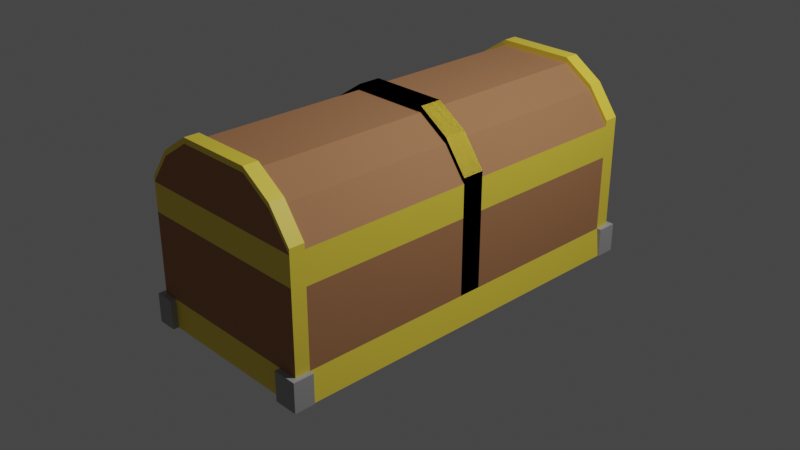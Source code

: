 # Source: Chest.blend  (saved by Blender 2.93.21; exported with 4.5.12 LTS)
import bpy
from mathutils import Matrix  # noqa: F401  (used for matrix-valued properties, if any)

bpy.ops.wm.read_factory_settings(use_empty=True)
scene = bpy.context.scene
scene.name = 'Scene'

# ---- collections
col_collection = bpy.data.collections.new('Collection'); scene.collection.children.link(col_collection)

# ---- materials (node trees are filled in below, after node groups)
mat_black = bpy.data.materials.new('Black')
mat_black.use_transparent_shadow = False
mat_wood = bpy.data.materials.new('Wood')
mat_wood.alpha_threshold = 0.0
mat_wood.use_transparent_shadow = False
mat_wood.line_color = (0.0, 0.0, 0.0, 1.0)
mat_gold = bpy.data.materials.new('gold')
mat_gold.use_transparent_shadow = False
mat_metal = bpy.data.materials.new('Metal')
mat_metal.use_transparent_shadow = False

# ---- material node trees
mat_black.use_nodes = True; mat_black.node_tree.nodes.clear()
_N = mat_black.node_tree.nodes; _L = mat_black.node_tree.links
n0 = _N.new('ShaderNodeBsdfPrincipled'); n0.name = 'Principled BSDF'; n0.location = (10, 300)
n0.distribution = 'GGX'
n0.subsurface_method = 'BURLEY'
n0.inputs[0].default_value = (0.0, 0.0, 0.0, 1.0)
n0.inputs[3].default_value = 1.45
n0.inputs[27].default_value = (0.0, 0.0, 0.0, 1.0)
n0.inputs[28].default_value = 1.0
n1 = _N.new('ShaderNodeOutputMaterial'); n1.name = 'Material Output'; n1.location = (300, 300)
_L.new(n0.outputs[0], n1.inputs[0])
n1.is_active_output = True
mat_wood.use_nodes = True; mat_wood.node_tree.nodes.clear()
_N = mat_wood.node_tree.nodes; _L = mat_wood.node_tree.links
n0 = _N.new('ShaderNodeOutputMaterial'); n0.name = 'Material Output'; n0.location = (300, 300)
n1 = _N.new('ShaderNodeBsdfPrincipled'); n1.name = 'Principled BSDF'; n1.location = (10, 300)
n1.distribution = 'GGX'
n1.subsurface_method = 'BURLEY'
n1.inputs[0].default_value = (0.4169, 0.1913, 0.08521, 1.0)
n1.inputs[2].default_value = 0.8636
n1.inputs[3].default_value = 1.45
n1.inputs[27].default_value = (0.0, 0.0, 0.0, 1.0)
n1.inputs[28].default_value = 1.0
_L.new(n1.outputs[0], n0.inputs[0])
n0.is_active_output = True
mat_gold.use_nodes = True; mat_gold.node_tree.nodes.clear()
_N = mat_gold.node_tree.nodes; _L = mat_gold.node_tree.links
n0 = _N.new('ShaderNodeBsdfPrincipled'); n0.name = 'Principled BSDF'; n0.location = (10, 300)
n0.distribution = 'GGX'
n0.subsurface_method = 'BURLEY'
n0.inputs[0].default_value = (0.9512, 0.7236, 0.06529, 1.0)
n0.inputs[3].default_value = 1.45
n0.inputs[27].default_value = (0.0, 0.0, 0.0, 1.0)
n0.inputs[28].default_value = 1.0
n1 = _N.new('ShaderNodeOutputMaterial'); n1.name = 'Material Output'; n1.location = (300, 300)
_L.new(n0.outputs[0], n1.inputs[0])
n1.is_active_output = True
mat_metal.use_nodes = True; mat_metal.node_tree.nodes.clear()
_N = mat_metal.node_tree.nodes; _L = mat_metal.node_tree.links
n0 = _N.new('ShaderNodeBsdfPrincipled'); n0.name = 'Principled BSDF'; n0.location = (10, 300)
n0.distribution = 'GGX'
n0.subsurface_method = 'BURLEY'
n0.inputs[0].default_value = (0.3795, 0.3795, 0.3795, 1.0)
n0.inputs[2].default_value = 0.8318
n0.inputs[3].default_value = 1.45
n0.inputs[27].default_value = (0.0, 0.0, 0.0, 1.0)
n0.inputs[28].default_value = 1.0
n1 = _N.new('ShaderNodeOutputMaterial'); n1.name = 'Material Output'; n1.location = (300, 300)
_L.new(n0.outputs[0], n1.inputs[0])
n1.is_active_output = True

# ---- world
world_world = bpy.data.worlds.new('World'); scene.world = world_world
world_world.use_nodes = True; world_world.node_tree.nodes.clear()
_N = world_world.node_tree.nodes; _L = world_world.node_tree.links
n0 = _N.new('ShaderNodeOutputWorld'); n0.name = 'World Output'; n0.location = (300, 300)
n1 = _N.new('ShaderNodeBackground'); n1.name = 'Background'; n1.location = (10, 300)
n1.inputs[0].default_value = (0.05088, 0.05088, 0.05088, 1.0)
_L.new(n1.outputs[0], n0.inputs[0])
n0.is_active_output = True
world_world.color = (0.05088, 0.05088, 0.05088)
world_world.use_sun_shadow = False
world_world.sun_shadow_jitter_overblur = 0.0

# ---- cameras
cam_camera = bpy.data.cameras.new('Camera')
cam_camera.clip_end = 100.0
cam_camera.ortho_scale = 7.314

# ---- lights
light_light = bpy.data.lights.new('Light', 'POINT')
light_light.transmission_factor = 0.0
light_light.energy = 1000.0
light_light.shadow_soft_size = 0.1
light_light.shadow_maximum_resolution = 0.006
light_light.use_absolute_resolution = True

# ---- meshes
me_cube_001 = bpy.data.meshes.new('Cube.001')
me_cube_001.from_pydata([(-1.0, -2.156, -0.7513), (-1.0, -2.156, 0.7513), (1.0, -2.156, -0.7513), (1.0, -2.156, 0.7513), (-0.7593, -2.156, 1.08), (0.7593, -2.156, 1.08), (-0.4285, -2.156, 1.297), (0.4285, -2.156, 1.297), (0.0, -2.156, 1.297), (-1.029, -0.1226, -0.7513), (-1.029, 0.1226, -0.7513), (-1.0, 0.1226, 0.7513), (-1.0, -0.1226, 0.7513), (1.0, 0.1226, -0.7513), (1.039, -0.1226, -0.7513), (1.0, -0.1226, 0.7513), (1.0, 0.1226, 0.7513), (-0.7593, 0.1226, 1.08), (-0.7593, -0.1226, 1.08), (0.7593, -0.1226, 1.08), (0.7593, 0.1226, 1.08), (-0.4285, 0.1226, 1.297), (-0.4285, -0.1226, 1.297), (0.4285, -0.1226, 1.297), (0.4285, 0.1226, 1.297), (0.0, -0.1226, 1.297), (0.0, 0.1226, 1.297), (-1.029, -1.997, -0.7513), (-1.0, -1.997, 0.7513), (1.039, -1.997, -0.7513), (-0.7593, -1.997, 1.08), (1.0, -1.997, 0.7513), (0.7593, -1.997, 1.08), (-0.4285, -1.997, 1.297), (0.4285, -1.997, 1.297), (0.0, -1.997, 1.297), (1.0, -2.156, 0.8113), (0.7593, -2.156, 1.14), (-0.7593, -2.156, 1.14), (-1.0, -2.156, 0.8113), (0.4285, -2.156, 1.357), (-0.4285, -2.156, 1.357), (0.0, -2.156, 1.357), (-0.4285, 0.1226, 1.357), (-0.4285, -0.1226, 1.357), (0.0, -0.1226, 1.357), (0.0, 0.1226, 1.357), (0.4285, -0.1226, 1.357), (0.4285, 0.1226, 1.357), (-0.7593, 0.1226, 1.14), (-0.7593, -0.1226, 1.14), (0.7593, -0.1226, 1.14), (0.7593, 0.1226, 1.14), (-1.0, 0.1226, 0.8113), (-1.0, -0.1226, 0.8113), (1.0, -0.1226, 0.8113), (1.0, 0.1226, 0.8113), (1.0, -1.997, 0.8113), (0.7593, -1.997, 1.14), (0.4285, -1.997, 1.357), (-1.0, -1.997, 0.8113), (-0.7593, -1.997, 1.14), (-0.4285, -1.997, 1.357), (0.0, -1.997, 1.357), (1.0, -0.1226, 0.4011), (1.0, 0.1226, 0.4011), (-1.0, 0.1226, 0.4011), (-1.0, -0.1226, 0.4011), (-1.111, 0.1226, 0.7513), (-1.111, -0.1226, 0.7513), (-1.111, -0.1226, 0.4011), (-1.111, 0.1226, 0.4011), (1.0, -2.156, -0.4331), (1.0, -0.1226, -0.4331), (-1.0, 0.1226, -0.4331), (-1.0, -1.997, -0.4331), (1.0, -1.997, -0.4331), (-1.0, -2.156, -0.4331), (1.0, 0.1226, -0.4331), (-1.0, -0.1226, -0.4331), (-0.8398, -2.156, -0.7513), (-0.8398, -0.1226, -0.7513), (-0.8398, 0.1226, -0.7513), (-0.8398, -1.997, -0.7513), (-0.8398, -2.156, -0.4331), (0.7883, -2.156, -0.7513), (0.7883, 0.1226, -0.7513), (0.7883, -0.1226, -0.7513), (0.7883, -1.997, -0.7513), (0.7883, -2.156, -0.4331), (1.051, -2.156, -0.4331), (1.051, -2.156, -0.7513), (-1.051, -1.997, -0.7513), (-1.051, -2.156, -0.7513), (1.051, -1.997, -0.7513), (-1.051, -1.997, -0.4331), (1.051, -1.997, -0.4331), (-1.051, -2.156, -0.4331), (1.0, -2.216, -0.4331), (1.0, -2.216, -0.7513), (0.7883, -2.216, -0.7513), (-1.0, -2.216, -0.7513), (-1.0, -2.216, -0.4331), (-0.8398, -2.216, -0.4331), (-0.8398, -2.216, -0.7513), (0.7883, -2.216, -0.4331), (1.051, -2.216, -0.4331), (1.051, -2.216, -0.7513), (-1.051, -2.216, -0.7513), (-1.051, -2.216, -0.4331), (-1.0, -2.156, 0.3601), (-1.0, -2.156, 0.4421), (1.0, -2.156, 0.4421), (1.0, -2.156, 0.3601), (-1.0, -1.997, 0.3601), (-1.0, -1.997, 0.4421), (-1.0, -1.997, 0.4011), (1.0, -1.997, 0.4421), (1.0, -1.997, 0.3601), (1.0, -1.997, 0.4011), (-1.0, 0.0, 0.7513), (1.0, 0.0, 0.7513), (1.039, 0.0, -0.7513), (-1.029, 0.0, -0.7513), (-0.4285, 0.0, 1.357), (0.0, 0.0, 1.357), (0.4285, 0.0, 1.357), (-0.7593, 0.0, 1.14), (0.7593, 0.0, 1.14), (-1.0, 0.0, 0.8113), (1.0, 0.0, 0.8113), (-1.0, 0.0, 0.4011), (1.0, 0.0, 0.4011), (-1.111, 0.0, 0.7513), (-1.111, 0.0, 0.4011), (-1.0, 0.0, -0.4331), (1.0, 0.0, -0.4331), (-0.8398, 0.0, -0.7513), (0.7883, 0.0, -0.7513), (-1.0, -2.156, 0.5967), (-1.0, -1.997, 0.5967), (1.0, -2.156, 0.5967), (1.0, -1.997, 0.5967), (-1.0, -0.1226, 0.5762), (-1.0, 0.1226, 0.5762), (-1.111, -0.1226, 0.5762), (-1.111, 0.1226, 0.5762), (1.0, 0.1226, 0.5762), (1.0, -0.1226, 0.5762), (1.0, 0.0, 0.5762)], [], [(31, 15, 19, 32), (142, 31, 3, 141), (1, 3, 5, 4), (4, 5, 7, 6), (6, 7, 8), (32, 19, 23, 34), (34, 23, 25, 35), (19, 15, 55, 51), (33, 30, 61, 62), (16, 20, 52, 56), (30, 28, 60, 61), (26, 21, 43, 46), (121, 16, 56, 130), (88, 29, 2, 85), (76, 118, 113, 72), (17, 11, 53, 49), (22, 25, 45, 44), (12, 18, 50, 54), (1, 4, 38, 39), (137, 123, 10, 82), (136, 122, 13, 78), (135, 123, 9, 79), (75, 114, 116, 67, 79), (72, 113, 110, 77, 84, 89), (73, 64, 119, 118, 76), (87, 14, 29, 88), (12, 28, 30, 18), (18, 30, 33, 22), (22, 33, 35, 25), (120, 12, 54, 129), (5, 3, 36, 37), (8, 7, 40, 42), (23, 19, 51, 47), (62, 41, 42, 63), (61, 38, 41, 62), (60, 39, 38, 61), (124, 125, 46, 43), (126, 125, 45, 47), (127, 124, 43, 49), (128, 126, 47, 51), (129, 127, 49, 53), (130, 128, 51, 55), (40, 59, 63, 42), (37, 58, 59, 40), (36, 57, 58, 37), (24, 26, 46, 48), (35, 33, 62, 63), (7, 5, 37, 40), (28, 1, 39, 60), (25, 23, 47, 45), (34, 35, 63, 59), (4, 6, 41, 38), (32, 34, 59, 58), (18, 22, 44, 50), (31, 32, 58, 57), (21, 17, 49, 43), (3, 31, 57, 36), (6, 8, 42, 41), (20, 24, 48, 52), (141, 3, 1, 139), (148, 15, 31, 142), (143, 12, 69, 145), (149, 132, 65, 147), (143, 140, 28, 12), (77, 110, 114, 75), (146, 71, 134, 70, 145, 69, 133, 68), (120, 11, 68, 133), (144, 66, 71, 146), (131, 67, 70, 134), (77, 97, 109, 102), (29, 76, 96, 94), (27, 75, 79, 9), (14, 73, 76, 29), (131, 135, 79, 67), (132, 136, 78, 65), (85, 89, 84, 80), (85, 2, 99, 100), (9, 81, 83, 27), (138, 137, 82, 86), (27, 83, 80, 0), (122, 138, 86, 13), (90, 72, 98, 106), (81, 87, 88, 83), (83, 88, 85, 80), (94, 96, 90, 91), (93, 97, 95, 92), (27, 0, 93, 92), (76, 72, 90, 96), (97, 93, 108, 109), (77, 75, 95, 97), (2, 29, 94, 91), (84, 77, 102, 103), (75, 27, 92, 95), (104, 103, 102, 101), (98, 99, 107, 106), (99, 98, 105, 100), (101, 102, 109, 108), (72, 89, 105, 98), (80, 84, 103, 104), (0, 80, 104, 101), (89, 85, 100, 105), (93, 0, 101, 108), (91, 90, 106, 107), (2, 91, 107, 99), (114, 115, 116), (117, 118, 119), (111, 115, 114, 110), (117, 112, 113, 118), (112, 111, 110, 113), (139, 1, 28, 140), (14, 87, 138, 122), (87, 81, 137, 138), (64, 73, 136, 132), (66, 74, 135, 131), (66, 131, 134, 71), (12, 120, 133, 69), (148, 64, 132, 149), (56, 52, 128, 130), (54, 50, 127, 129), (52, 48, 126, 128), (50, 44, 124, 127), (48, 46, 125, 126), (44, 45, 125, 124), (11, 120, 129, 53), (74, 10, 123, 135), (73, 14, 122, 136), (81, 9, 123, 137), (15, 121, 130, 55), (111, 139, 140, 115), (112, 141, 139, 111), (117, 142, 141, 112), (11, 144, 146, 68), (67, 143, 145, 70), (116, 115, 140, 143, 67), (15, 148, 149, 121), (121, 149, 147, 16), (64, 148, 142, 117, 119)])
me_cube_001.polygons.foreach_set('material_index', [1, 2, 1, 1, 2, 1, 1, 2, 2, 2, 2, 2, 2, 3, 2, 2, 2, 2, 2, 1, 2, 2, 1, 1, 1, 1, 1, 1, 1, 2, 2, 2, 2, 2, 2, 2, 2, 2, 2, 2, 2, 2, 2, 2, 2, 2, 2, 2, 2, 2, 2, 2, 2, 2, 2, 2, 2, 2, 2, 2, 2, 3, 2, 2, 2, 3, 2, 3, 3, 3, 3, 2, 2, 2, 2, 2, 3, 1, 1, 3, 1, 3, 1, 1, 3, 3, 3, 3, 3, 3, 3, 3, 3, 3, 3, 3, 3, 3, 3, 3, 3, 3, 3, 3, 1, 1, 2, 2, 1, 2, 1, 1, 2, 2, 3, 2, 2, 2, 2, 2, 2, 2, 2, 2, 2, 2, 1, 2, 2, 2, 2, 3, 3, 2, 2, 2, 2])
_uv = me_cube_001.uv_layers.new(name='UVMap')
_uv.uv.foreach_set('vector', [0.625, 0.7408, 0.625, 0.6321, 0.625, 0.6321, 0.625, 0.7408, 0.5993, 0.7408, 0.625, 0.7408, 0.625, 0.75, 0.5993, 0.75, 0.625, 1.0, 0.625, 0.75, 0.625, 0.75, 0.625, 1.0, 0.625, 1.0, 0.625, 0.75, 0.625, 0.75, 0.625, 1.0, 0.625, 1.0, 0.625, 0.75, 0.625, 1.0, 0.625, 0.7408, 0.625, 0.6321, 0.625, 0.6321, 0.625, 0.7408, 0.625, 0.7408, 0.625, 0.6321, 0.625, 0.6321, 0.625, 0.7408, 0.625, 0.6321, 0.625, 0.6321, 0.625, 0.6321, 0.625, 0.6321, 0.625, 0.009243, 0.625, 0.009243, 0.625, 0.009243, 0.625, 0.009243, 0.625, 0.6179, 0.625, 0.6179, 0.625, 0.6179, 0.625, 0.6179, 0.625, 0.009243, 0.625, 0.009243, 0.625, 0.009243, 0.625, 0.009243, 0.625, 0.1321, 0.625, 0.1321, 0.625, 0.1321, 0.625, 0.1321, 0.625, 0.625, 0.625, 0.6179, 0.625, 0.6179, 0.625, 0.625, 0.3606, 0.7408, 0.375, 0.7408, 0.375, 0.75, 0.3606, 0.75, 0.4279, 0.7408, 0.5599, 0.7408, 0.5599, 0.75, 0.4279, 0.75, 0.625, 0.1321, 0.625, 0.1321, 0.625, 0.1321, 0.625, 0.1321, 0.625, 0.1179, 0.625, 0.1179, 0.625, 0.1179, 0.625, 0.1179, 0.625, 0.1179, 0.625, 0.1179, 0.625, 0.1179, 0.625, 0.1179, 0.625, 1.0, 0.625, 1.0, 0.625, 1.0, 0.625, 1.0, 0.25, 0.625, 0.125, 0.625, 0.125, 0.6179, 0.25, 0.6179, 0.4279, 0.625, 0.375, 0.625, 0.375, 0.6179, 0.4279, 0.6179, 0.4279, 0.125, 0.375, 0.125, 0.375, 0.1179, 0.4279, 0.1179, 0.4279, 0.009243, 0.5599, 0.009243, 0.5667, 0.01162, 0.5667, 0.1179, 0.4279, 0.1179, 0.4279, 0.75, 0.5599, 0.75, 0.5599, 1.0, 0.4279, 1.0, 0.4279, 0.875, 0.4279, 0.7644, 0.4279, 0.6321, 0.5667, 0.6321, 0.5667, 0.7384, 0.5599, 0.7408, 0.4279, 0.7408, 0.3606, 0.6321, 0.375, 0.6321, 0.375, 0.7408, 0.3606, 0.7408, 0.625, 0.1179, 0.625, 0.009243, 0.625, 0.009243, 0.625, 0.1179, 0.625, 0.1179, 0.625, 0.009243, 0.625, 0.009243, 0.625, 0.1179, 0.625, 0.1179, 0.625, 0.009243, 0.625, 0.009243, 0.625, 0.1179, 0.625, 0.125, 0.625, 0.1179, 0.625, 0.1179, 0.625, 0.125, 0.625, 0.75, 0.625, 0.75, 0.625, 0.75, 0.625, 0.75, 0.625, 1.0, 0.625, 0.75, 0.625, 0.75, 0.625, 1.0, 0.625, 0.6321, 0.625, 0.6321, 0.625, 0.6321, 0.625, 0.6321, 0.625, 0.009243, 0.625, 0.0, 0.625, 0.0, 0.625, 0.009243, 0.625, 0.009243, 0.625, 0.0, 0.625, 0.0, 0.625, 0.009243, 0.625, 0.009243, 0.625, 0.0, 0.625, 0.0, 0.625, 0.009243, 0.625, 0.125, 0.625, 0.125, 0.625, 0.1321, 0.625, 0.1321, 0.625, 0.625, 0.625, 0.625, 0.625, 0.6321, 0.625, 0.6321, 0.625, 0.125, 0.625, 0.125, 0.625, 0.1321, 0.625, 0.1321, 0.625, 0.625, 0.625, 0.625, 0.625, 0.6321, 0.625, 0.6321, 0.625, 0.125, 0.625, 0.125, 0.625, 0.1321, 0.625, 0.1321, 0.625, 0.625, 0.625, 0.625, 0.625, 0.6321, 0.625, 0.6321, 0.625, 0.75, 0.625, 0.7408, 0.625, 0.7408, 0.625, 0.75, 0.625, 0.75, 0.625, 0.7408, 0.625, 0.7408, 0.625, 0.75, 0.625, 0.75, 0.625, 0.7408, 0.625, 0.7408, 0.625, 0.75, 0.625, 0.6179, 0.625, 0.6179, 0.625, 0.6179, 0.625, 0.6179, 0.625, 0.009243, 0.625, 0.009243, 0.625, 0.009243, 0.625, 0.009243, 0.625, 0.75, 0.625, 0.75, 0.625, 0.75, 0.625, 0.75, 0.625, 0.009243, 0.625, 0.0, 0.625, 0.0, 0.625, 0.009243, 0.625, 0.6321, 0.625, 0.6321, 0.625, 0.6321, 0.625, 0.6321, 0.625, 0.7408, 0.625, 0.7408, 0.625, 0.7408, 0.625, 0.7408, 0.625, 1.0, 0.625, 1.0, 0.625, 1.0, 0.625, 1.0, 0.625, 0.7408, 0.625, 0.7408, 0.625, 0.7408, 0.625, 0.7408, 0.625, 0.1179, 0.625, 0.1179, 0.625, 0.1179, 0.625, 0.1179, 0.625, 0.7408, 0.625, 0.7408, 0.625, 0.7408, 0.625, 0.7408, 0.625, 0.1321, 0.625, 0.1321, 0.625, 0.1321, 0.625, 0.1321, 0.625, 0.75, 0.625, 0.7408, 0.625, 0.7408, 0.625, 0.75, 0.625, 1.0, 0.625, 1.0, 0.625, 1.0, 0.625, 1.0, 0.625, 0.6179, 0.625, 0.6179, 0.625, 0.6179, 0.625, 0.6179, 0.5993, 0.75, 0.625, 0.75, 0.625, 1.0, 0.5993, 1.0, 0.5959, 0.6321, 0.625, 0.6321, 0.625, 0.7408, 0.5993, 0.7408, 0.5959, 0.1179, 0.625, 0.1179, 0.625, 0.1179, 0.5959, 0.1179, 0.5959, 0.625, 0.5667, 0.625, 0.5667, 0.6179, 0.5959, 0.6179, 0.5959, 0.1179, 0.5993, 0.009243, 0.625, 0.009243, 0.625, 0.1179, 0.4279, 0.0, 0.5599, 0.0, 0.5599, 0.009243, 0.4279, 0.009243, 0.5959, 0.1321, 0.5667, 0.1321, 0.5667, 0.125, 0.5667, 0.1179, 0.5959, 0.1179, 0.625, 0.1179, 0.625, 0.125, 0.625, 0.1321, 0.625, 0.125, 0.625, 0.1321, 0.625, 0.1321, 0.625, 0.125, 0.5959, 0.1321, 0.5667, 0.1321, 0.5667, 0.1321, 0.5959, 0.1321, 0.5667, 0.125, 0.5667, 0.1179, 0.5667, 0.1179, 0.5667, 0.125, 0.4279, 0.0, 0.4279, 0.0, 0.4279, 0.0, 0.4279, 0.0, 0.375, 0.7408, 0.4279, 0.7408, 0.4279, 0.7408, 0.375, 0.7408, 0.375, 0.009243, 0.4279, 0.009243, 0.4279, 0.1179, 0.375, 0.1179, 0.375, 0.6321, 0.4279, 0.6321, 0.4279, 0.7408, 0.375, 0.7408, 0.5667, 0.125, 0.4279, 0.125, 0.4279, 0.1179, 0.5667, 0.1179, 0.5667, 0.625, 0.4279, 0.625, 0.4279, 0.6179, 0.5667, 0.6179, 0.375, 0.7644, 0.4279, 0.7644, 0.4279, 0.875, 0.375, 0.875, 0.3606, 0.75, 0.375, 0.75, 0.375, 0.75, 0.3606, 0.75, 0.125, 0.6321, 0.25, 0.6321, 0.25, 0.7408, 0.125, 0.7408, 0.3606, 0.625, 0.25, 0.625, 0.25, 0.6179, 0.3606, 0.6179, 0.125, 0.7408, 0.25, 0.7408, 0.25, 0.75, 0.125, 0.75, 0.375, 0.625, 0.3606, 0.625, 0.3606, 0.6179, 0.375, 0.6179, 0.4279, 0.75, 0.4279, 0.75, 0.4279, 0.75, 0.4279, 0.75, 0.25, 0.6321, 0.3606, 0.6321, 0.3606, 0.7408, 0.25, 0.7408, 0.25, 0.7408, 0.3606, 0.7408, 0.3606, 0.75, 0.25, 0.75, 0.375, 0.7408, 0.4279, 0.7408, 0.4279, 0.75, 0.375, 0.75, 0.375, 0.0, 0.4279, 0.0, 0.4279, 0.009243, 0.375, 0.009243, 0.125, 0.7408, 0.125, 0.75, 0.125, 0.75, 0.125, 0.7408, 0.4279, 0.7408, 0.4279, 0.75, 0.4279, 0.75, 0.4279, 0.7408, 0.4279, 0.0, 0.375, 0.0, 0.375, 0.0, 0.4279, 0.0, 0.4279, 0.0, 0.4279, 0.009243, 0.4279, 0.009243, 0.4279, 0.0, 0.375, 0.75, 0.375, 0.7408, 0.375, 0.7408, 0.375, 0.75, 0.4279, 0.875, 0.4279, 1.0, 0.4279, 1.0, 0.4279, 0.875, 0.4279, 0.009243, 0.375, 0.009243, 0.375, 0.009243, 0.4279, 0.009243, 0.375, 0.875, 0.4279, 0.875, 0.4279, 1.0, 0.375, 1.0, 0.4279, 0.75, 0.375, 0.75, 0.375, 0.75, 0.4279, 0.75, 0.375, 0.75, 0.4279, 0.75, 0.4279, 0.7644, 0.375, 0.7644, 0.375, 1.0, 0.4279, 1.0, 0.4279, 1.0, 0.375, 1.0, 0.4279, 0.75, 0.4279, 0.7644, 0.4279, 0.7644, 0.4279, 0.75, 0.375, 0.875, 0.4279, 0.875, 0.4279, 0.875, 0.375, 0.875, 0.125, 0.75, 0.25, 0.75, 0.25, 0.75, 0.125, 0.75, 0.4279, 0.7644, 0.375, 0.7644, 0.375, 0.7644, 0.4279, 0.7644, 0.125, 0.75, 0.125, 0.75, 0.125, 0.75, 0.125, 0.75, 0.375, 0.75, 0.4279, 0.75, 0.4279, 0.75, 0.375, 0.75, 0.375, 0.75, 0.375, 0.75, 0.375, 0.75, 0.375, 0.75, 0.5599, 0.009243, 0.5735, 0.009243, 0.5667, 0.01162, 0.5735, 0.7408, 0.5599, 0.7408, 0.5667, 0.7384, 0.5735, 0.0, 0.5735, 0.009243, 0.5599, 0.009243, 0.5599, 0.0, 0.5735, 0.7408, 0.5735, 0.75, 0.5599, 0.75, 0.5599, 0.7408, 0.5735, 0.75, 0.5735, 1.0, 0.5599, 1.0, 0.5599, 0.75, 0.5993, 0.0, 0.625, 0.0, 0.625, 0.009243, 0.5993, 0.009243, 0.375, 0.6321, 0.3606, 0.6321, 0.3606, 0.625, 0.375, 0.625, 0.3606, 0.6321, 0.25, 0.6321, 0.25, 0.625, 0.3606, 0.625, 0.5667, 0.6321, 0.4279, 0.6321, 0.4279, 0.625, 0.5667, 0.625, 0.5667, 0.1321, 0.4279, 0.1321, 0.4279, 0.125, 0.5667, 0.125, 0.5667, 0.1321, 0.5667, 0.125, 0.5667, 0.125, 0.5667, 0.1321, 0.625, 0.1179, 0.625, 0.125, 0.625, 0.125, 0.625, 0.1179, 0.5959, 0.6321, 0.5667, 0.6321, 0.5667, 0.625, 0.5959, 0.625, 0.625, 0.6179, 0.625, 0.6179, 0.625, 0.625, 0.625, 0.625, 0.625, 0.1179, 0.625, 0.1179, 0.625, 0.125, 0.625, 0.125, 0.625, 0.6179, 0.625, 0.6179, 0.625, 0.625, 0.625, 0.625, 0.625, 0.1179, 0.625, 0.1179, 0.625, 0.125, 0.625, 0.125, 0.625, 0.6179, 0.625, 0.6179, 0.625, 0.625, 0.625, 0.625, 0.625, 0.1179, 0.625, 0.1179, 0.625, 0.125, 0.625, 0.125, 0.625, 0.1321, 0.625, 0.125, 0.625, 0.125, 0.625, 0.1321, 0.4279, 0.1321, 0.375, 0.1321, 0.375, 0.125, 0.4279, 0.125, 0.4279, 0.6321, 0.375, 0.6321, 0.375, 0.625, 0.4279, 0.625, 0.25, 0.6321, 0.125, 0.6321, 0.125, 0.625, 0.25, 0.625, 0.625, 0.6321, 0.625, 0.625, 0.625, 0.625, 0.625, 0.6321, 0.5735, 0.0, 0.5993, 0.0, 0.5993, 0.009243, 0.5735, 0.009243, 0.5735, 0.75, 0.5993, 0.75, 0.5993, 1.0, 0.5735, 1.0, 0.5735, 0.7408, 0.5993, 0.7408, 0.5993, 0.75, 0.5735, 0.75, 0.625, 0.1321, 0.5959, 0.1321, 0.5959, 0.1321, 0.625, 0.1321, 0.5667, 0.1179, 0.5959, 0.1179, 0.5959, 0.1179, 0.5667, 0.1179, 0.5667, 0.01162, 0.5735, 0.009243, 0.5993, 0.009243, 0.5959, 0.1179, 0.5667, 0.1179, 0.625, 0.6321, 0.5959, 0.6321, 0.5959, 0.625, 0.625, 0.625, 0.625, 0.625, 0.5959, 0.625, 0.5959, 0.6179, 0.625, 0.6179, 0.5667, 0.6321, 0.5959, 0.6321, 0.5993, 0.7408, 0.5735, 0.7408, 0.5667, 0.7384])
me_cube_001.materials.append(mat_black)
me_cube_001.materials.append(mat_wood)
me_cube_001.materials.append(mat_gold)
me_cube_001.materials.append(mat_metal)
me_cube_001.use_remesh_fix_poles = True
me_cube_001.use_remesh_preserve_attributes = False
me_cube_001.update()
me_cylinder_001 = bpy.data.meshes.new('Cylinder.001')
me_cylinder_001.from_pydata([(-0.05883, 0.04672, -0.05105), (-0.05883, 0.04672, 0.05105), (-0.01839, 0.03725, -0.05105), (-0.01839, 0.03725, 0.05105), (-0.0005809, -0.0002697, -0.05105), (-0.0005809, -0.0002697, 0.05105), (-0.01881, -0.03759, -0.05105), (-0.01881, -0.03759, 0.05105), (-0.05936, -0.0466, -0.05105), (-0.05936, -0.0466, 0.05105), (-0.09168, -0.02052, -0.05105), (-0.09168, -0.02052, 0.05105), (-0.09145, 0.02101, -0.05105), (-0.09145, 0.02101, 0.05105), (-0.009697, -0.01893, -0.05105), (-0.009697, -0.01893, 0.05105), (-0.009486, 0.01849, -0.05105), (-0.009486, 0.01849, 0.05105), (0.08769, 0.01794, -0.05105), (0.09659, -0.0008171, -0.05105), (0.09659, -0.0008171, 0.05105), (0.08748, -0.01948, 0.05105), (0.08748, -0.01948, -0.05105), (0.08769, 0.01794, 0.05105)], [], [(0, 1, 3, 2), (15, 14, 22, 21), (14, 15, 7, 6), (6, 7, 9, 8), (8, 9, 11, 10), (3, 1, 13, 11, 9, 7, 15, 5, 17), (10, 11, 13, 12), (12, 13, 1, 0), (0, 2, 16, 4, 14, 6, 8, 10, 12), (17, 5, 20, 23), (2, 3, 17, 16), (18, 23, 20, 19), (19, 20, 21, 22), (14, 4, 19, 22), (5, 15, 21, 20), (16, 17, 23, 18), (4, 16, 18, 19)])
_uv = me_cylinder_001.uv_layers.new(name='UVMap')
_uv.uv.foreach_set('vector', [1.0, 0.5, 1.0, 1.0, 0.8571, 1.0, 0.8571, 0.5, 0.6429, 1.0, 0.6429, 0.5, 0.6429, 0.5, 0.6429, 1.0, 0.6429, 0.5, 0.6429, 1.0, 0.5714, 1.0, 0.5714, 0.5, 0.5714, 0.5, 0.5714, 1.0, 0.4286, 1.0, 0.4286, 0.5, 0.4286, 0.5, 0.4286, 1.0, 0.2857, 1.0, 0.2857, 0.5, 0.4376, 0.3996, 0.25, 0.49, 0.06236, 0.3996, 0.01602, 0.1966, 0.1459, 0.03377, 0.3541, 0.03377, 0.4191, 0.1152, 0.484, 0.1966, 0.4608, 0.2981, 0.2857, 0.5, 0.2857, 1.0, 0.1429, 1.0, 0.1429, 0.5, 0.1429, 0.5, 0.1429, 1.0, 2.98e-08, 1.0, 2.98e-08, 0.5, 0.75, 0.49, 0.9376, 0.3996, 0.9608, 0.2981, 0.984, 0.1966, 0.9191, 0.1152, 0.8541, 0.03377, 0.6459, 0.03377, 0.516, 0.1966, 0.5624, 0.3996, 0.4608, 0.2981, 0.484, 0.1966, 0.484, 0.1966, 0.4608, 0.2981, 0.8571, 0.5, 0.8571, 1.0, 0.7857, 1.0, 0.7857, 0.5, 0.7857, 0.5, 0.7857, 1.0, 0.7143, 1.0, 0.7143, 0.5, 0.7143, 0.5, 0.7143, 1.0, 0.6429, 1.0, 0.6429, 0.5, 0.9191, 0.1152, 0.984, 0.1966, 0.984, 0.1966, 0.9191, 0.1152, 0.484, 0.1966, 0.4191, 0.1152, 0.4191, 0.1152, 0.484, 0.1966, 0.7857, 0.5, 0.7857, 1.0, 0.7857, 1.0, 0.7857, 0.5, 0.984, 0.1966, 0.9608, 0.2981, 0.9608, 0.2981, 0.984, 0.1966])
me_cylinder_001.use_remesh_fix_poles = True
me_cylinder_001.use_remesh_preserve_attributes = False
me_cylinder_001.update()

# ---- objects
ob_light = bpy.data.objects.new('Light', light_light)
ob_camera = bpy.data.objects.new('Camera', cam_camera)
ob_cube_001 = bpy.data.objects.new('Cube.001', me_cube_001)
ob_cylinder = bpy.data.objects.new('Cylinder', me_cylinder_001)

# ---- transforms, parenting, visibility, modifiers, constraints
ob_light.location = (4.076, 1.005, 5.904)
ob_light.rotation_euler = (0.6503, 0.05522, 1.866)
ob_light.lock_rotations_4d = False
ob_light.empty_display_type = 'ARROWS'
ob_light.color = (0.0, 0.0, 0.0, 0.0)
ob_light.lineart.crease_threshold = 0.0
ob_camera.location = (7.359, -6.926, 4.958)
ob_camera.rotation_euler = (1.109, -0.0, 0.8149)
ob_camera.lock_rotations_4d = False
ob_camera.empty_display_type = 'ARROWS'
ob_camera.color = (0.0, 0.0, 0.0, 0.0)
ob_camera.display_type = 'WIRE'
ob_camera.lineart.crease_threshold = 0.0
ob_cube_001.location = (0.0, 0.0, 0.0)
_m = ob_cube_001.modifiers.new('Mirror', 'MIRROR')
_m.use_axis = (False, True, False)
_m = ob_cube_001.modifiers.new('BTool_Cylinder', 'BOOLEAN')
_m.object = ob_cylinder
ob_cylinder.location = (-1.099, 0.0, 0.5762)
ob_cylinder.rotation_euler = (-0.0, 1.571, 0.0)
ob_cylinder.hide_render = True
ob_cylinder.visible_camera = False
ob_cylinder.visible_diffuse = False
ob_cylinder.visible_glossy = False
ob_cylinder.visible_transmission = False
ob_cylinder.visible_volume_scatter = False
ob_cylinder.display_type = 'BOUNDS'

# ---- collection membership
col_collection.objects.link(ob_light)
col_collection.objects.link(ob_camera)
col_collection.objects.link(ob_cube_001)
col_collection.objects.link(ob_cylinder)

# ---- scene / render settings (as saved in the file)
scene.camera = ob_camera
scene.frame_start = 1; scene.frame_end = 250; scene.frame_set(0)
scene.render.engine = 'BLENDER_EEVEE_NEXT'
scene.cycles.use_denoising = False
scene.cycles.samples = 128
scene.cycles.sampling_pattern = 'TABULATED_SOBOL'
scene.cycles.use_adaptive_sampling = False
scene.cycles.use_light_tree = False
scene.view_settings.view_transform = 'Filmic'
bpy.context.view_layer.update()
